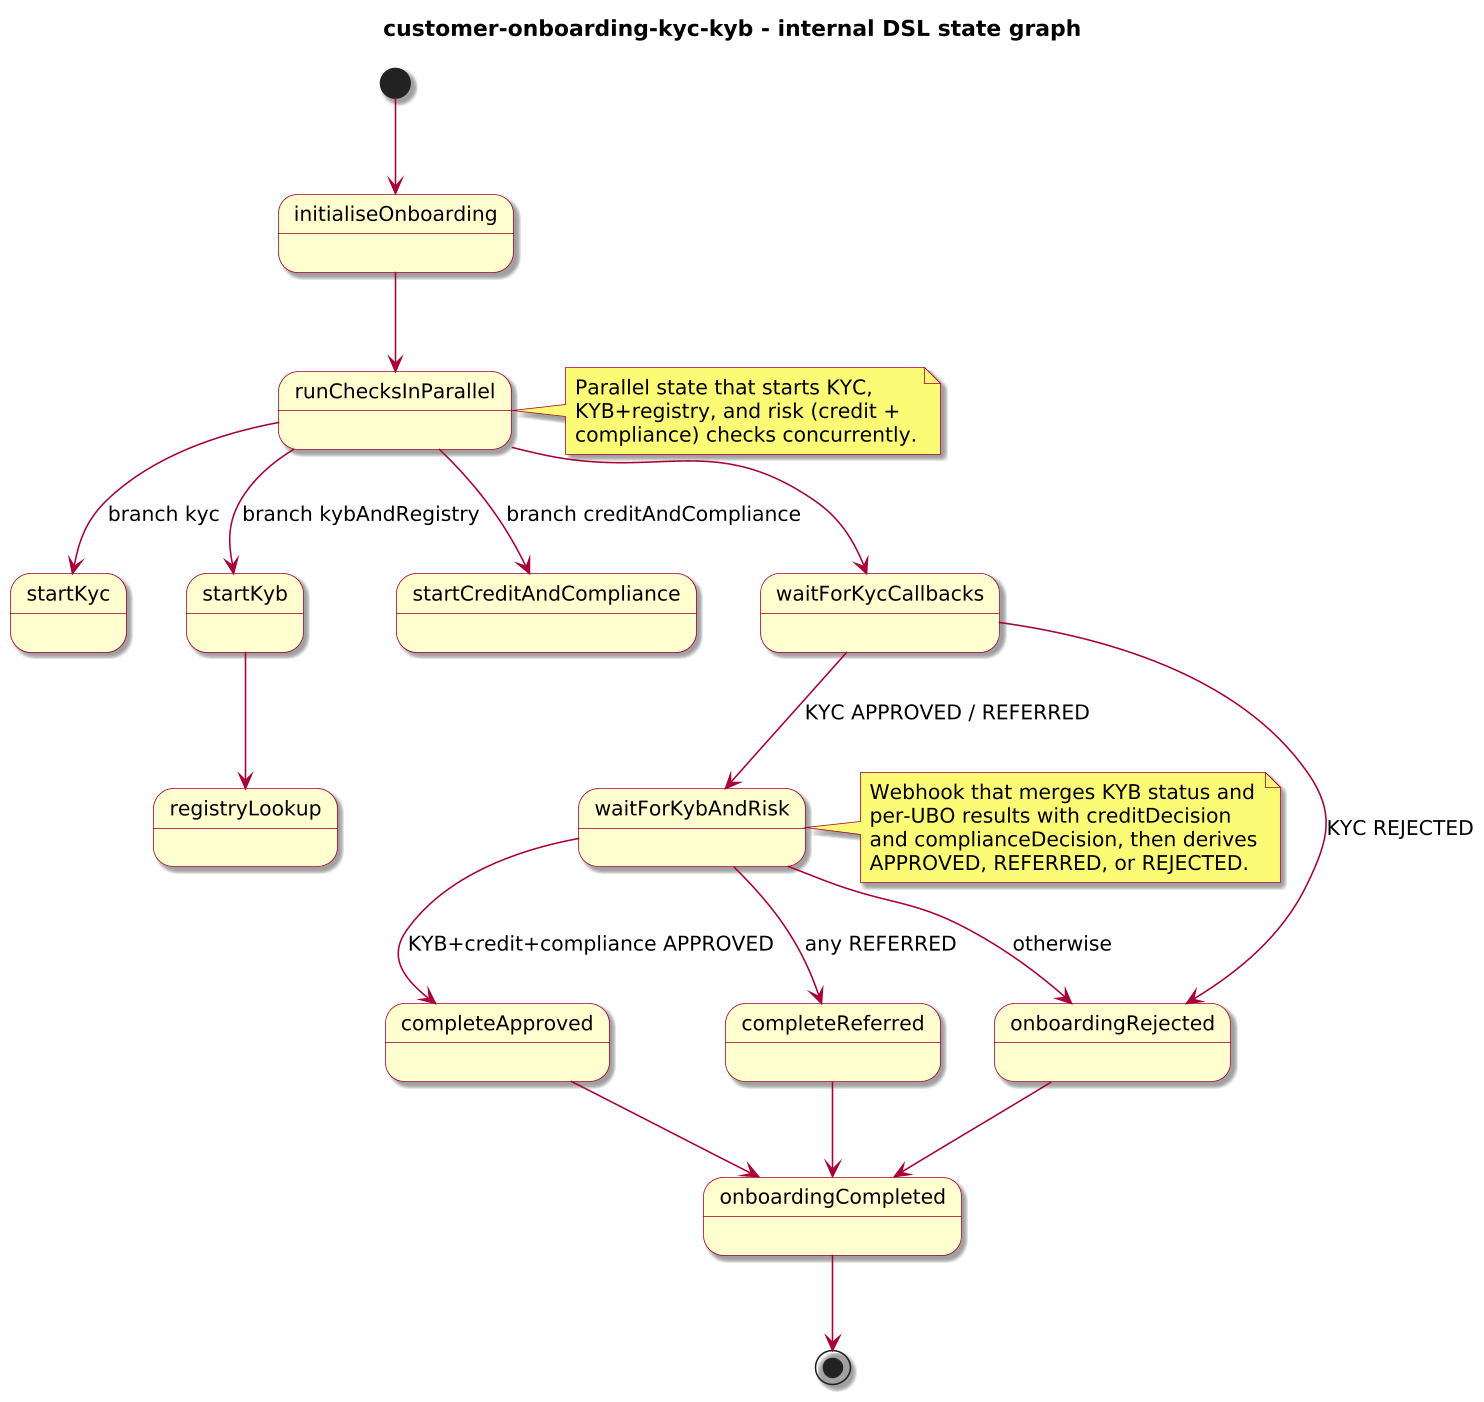

The diagram above was rendered by PlantUML. Its source (embedded in the PNG):
@startuml
!include journey-diagram-theme.puml
title customer-onboarding-kyc-kyb - internal DSL state graph

[*] --> initialiseOnboarding

state initialiseOnboarding
state runChecksInParallel

state startKyc
state startKyb
state registryLookup
state startCreditAndCompliance

state waitForKycCallbacks
state waitForKybAndRisk

state completeApproved
state completeReferred
state onboardingRejected
state onboardingCompleted

initialiseOnboarding --> runChecksInParallel

runChecksInParallel --> startKyc : branch kyc
runChecksInParallel --> startKyb : branch kybAndRegistry
runChecksInParallel --> startCreditAndCompliance : branch creditAndCompliance

startKyb --> registryLookup

runChecksInParallel --> waitForKycCallbacks

waitForKycCallbacks --> waitForKybAndRisk : KYC APPROVED / REFERRED
waitForKycCallbacks --> onboardingRejected : KYC REJECTED

waitForKybAndRisk --> completeApproved : KYB+credit+compliance APPROVED
waitForKybAndRisk --> completeReferred : any REFERRED
waitForKybAndRisk --> onboardingRejected : otherwise

completeApproved --> onboardingCompleted
completeReferred --> onboardingCompleted
onboardingRejected --> onboardingCompleted

onboardingCompleted --> [*]

note right of runChecksInParallel
  Parallel state that starts KYC,
  KYB+registry, and risk (credit +
  compliance) checks concurrently.
end note

note right of waitForKybAndRisk
  Webhook that merges KYB status and
  per-UBO results with creditDecision
  and complianceDecision, then derives
  APPROVED, REFERRED, or REJECTED.
end note

@enduml